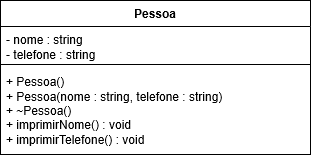

The diagram above was exported from draw.io. Its source (the exported page's mxGraphModel, read from the mxfile embedded in the PNG):
<mxGraphModel dx="1135" dy="746" grid="1" gridSize="10" guides="1" tooltips="1" connect="1" arrows="1" fold="1" page="1" pageScale="1" pageWidth="827" pageHeight="1169" math="0" shadow="0">
  <root>
    <mxCell id="0" />
    <mxCell id="1" parent="0" />
    <mxCell id="2" parent="1" style="swimlane;fontStyle=1;align=center;verticalAlign=top;childLayout=stackLayout;horizontal=1;startSize=26;horizontalStack=0;resizeParent=1;resizeParentMax=0;resizeLast=0;collapsible=1;marginBottom=0;whiteSpace=wrap;html=1;" value="Pessoa" vertex="1">
      <mxGeometry height="154" width="310" x="230" y="100" as="geometry" />
    </mxCell>
    <mxCell id="3" parent="2" style="text;strokeColor=none;fillColor=none;align=left;verticalAlign=top;spacingLeft=4;spacingRight=4;overflow=hidden;rotatable=0;points=[[0,0.5],[1,0.5]];portConstraint=eastwest;whiteSpace=wrap;html=1;" value="- nome : string&#10;- telefone : string" vertex="1">
      <mxGeometry height="34" width="310" y="26" as="geometry" />
    </mxCell>
    <mxCell id="4" parent="2" style="line;strokeWidth=1;fillColor=none;align=left;verticalAlign=middle;spacingTop=-1;spacingLeft=3;spacingRight=3;rotatable=0;labelPosition=right;points=[];portConstraint=eastwest;strokeColor=inherit;" value="" vertex="1">
      <mxGeometry height="8" width="310" y="60" as="geometry" />
    </mxCell>
    <mxCell id="5" parent="2" style="text;strokeColor=none;fillColor=none;align=left;verticalAlign=top;spacingLeft=4;spacingRight=4;overflow=hidden;rotatable=0;points=[[0,0.5],[1,0.5]];portConstraint=eastwest;whiteSpace=wrap;html=1;" value="+ Pessoa()&#10;+ Pessoa(nome : string, telefone : string)&#10;+ ~Pessoa()&#10;+ imprimirNome() : void&#10;+ imprimirTelefone() : void" vertex="1">
      <mxGeometry height="86" width="310" y="68" as="geometry" />
    </mxCell>
  </root>
</mxGraphModel>